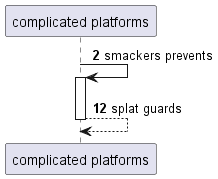

The diagram above was rendered by PlantUML. Its source (embedded in the PNG):
@startuml
participant "complicated platforms" as 0
autonumber 2 10
0 -> 0++ : smackers prevents
return splat guards
@enduml